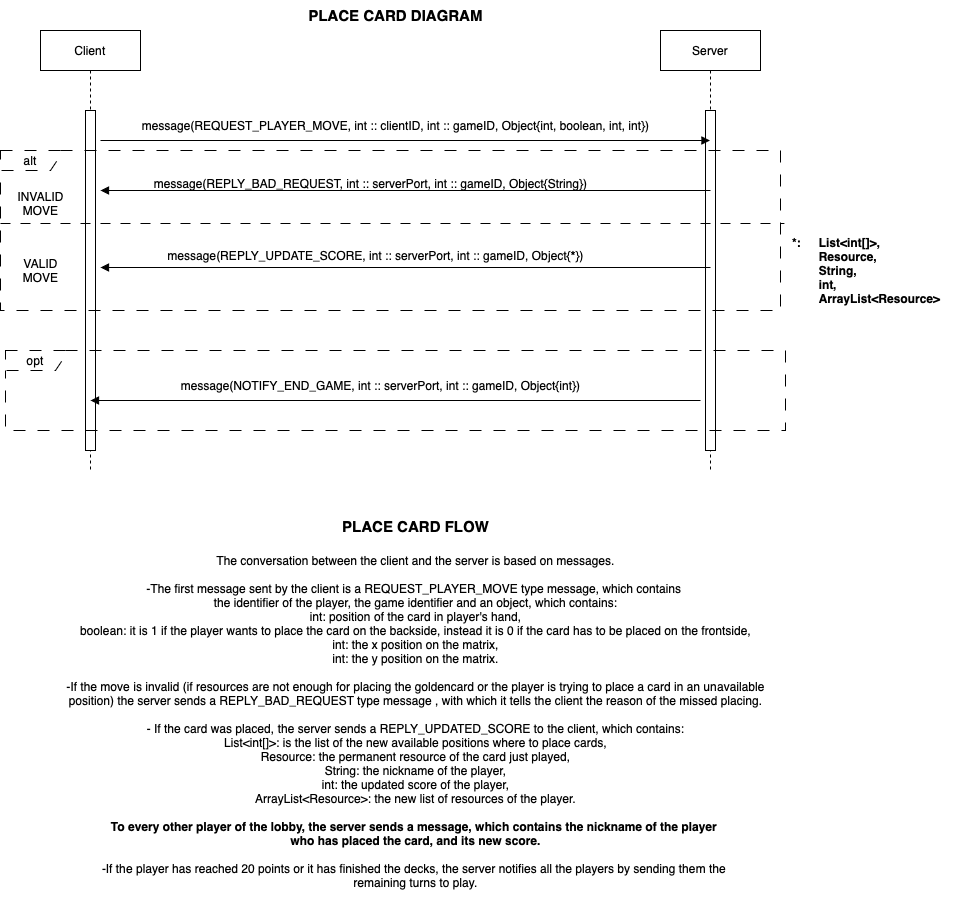

The diagram above was exported from draw.io. Its source (the exported page's mxGraphModel, read from the mxfile embedded in the PNG):
<mxGraphModel dx="954" dy="580" grid="1" gridSize="10" guides="1" tooltips="1" connect="1" arrows="1" fold="1" page="1" pageScale="1" pageWidth="850" pageHeight="1100" math="0" shadow="0">
  <root>
    <mxCell id="0" />
    <mxCell id="1" parent="0" />
    <mxCell id="7vOiy3u4Jm013k4Lr76E-5" value="Client" style="shape=umlLifeline;perimeter=lifelinePerimeter;whiteSpace=wrap;html=1;container=0;dropTarget=0;collapsible=0;recursiveResize=0;outlineConnect=0;portConstraint=eastwest;newEdgeStyle={&quot;edgeStyle&quot;:&quot;elbowEdgeStyle&quot;,&quot;elbow&quot;:&quot;vertical&quot;,&quot;curved&quot;:0,&quot;rounded&quot;:0};" vertex="1" parent="1">
      <mxGeometry x="50" y="40" width="100" height="440" as="geometry" />
    </mxCell>
    <mxCell id="7vOiy3u4Jm013k4Lr76E-6" value="" style="html=1;points=[];perimeter=orthogonalPerimeter;outlineConnect=0;targetShapes=umlLifeline;portConstraint=eastwest;newEdgeStyle={&quot;edgeStyle&quot;:&quot;elbowEdgeStyle&quot;,&quot;elbow&quot;:&quot;vertical&quot;,&quot;curved&quot;:0,&quot;rounded&quot;:0};" vertex="1" parent="7vOiy3u4Jm013k4Lr76E-5">
      <mxGeometry x="45" y="80" width="10" height="340" as="geometry" />
    </mxCell>
    <mxCell id="7vOiy3u4Jm013k4Lr76E-7" value="Server" style="shape=umlLifeline;perimeter=lifelinePerimeter;whiteSpace=wrap;html=1;container=0;dropTarget=0;collapsible=0;recursiveResize=0;outlineConnect=0;portConstraint=eastwest;newEdgeStyle={&quot;edgeStyle&quot;:&quot;elbowEdgeStyle&quot;,&quot;elbow&quot;:&quot;vertical&quot;,&quot;curved&quot;:0,&quot;rounded&quot;:0};" vertex="1" parent="1">
      <mxGeometry x="670" y="40" width="100" height="440" as="geometry" />
    </mxCell>
    <mxCell id="7vOiy3u4Jm013k4Lr76E-8" value="" style="html=1;points=[];perimeter=orthogonalPerimeter;outlineConnect=0;targetShapes=umlLifeline;portConstraint=eastwest;newEdgeStyle={&quot;edgeStyle&quot;:&quot;elbowEdgeStyle&quot;,&quot;elbow&quot;:&quot;vertical&quot;,&quot;curved&quot;:0,&quot;rounded&quot;:0};" vertex="1" parent="7vOiy3u4Jm013k4Lr76E-7">
      <mxGeometry x="45" y="80" width="10" height="340" as="geometry" />
    </mxCell>
    <mxCell id="7vOiy3u4Jm013k4Lr76E-10" value="" style="html=1;verticalAlign=bottom;labelBackgroundColor=none;endArrow=block;endFill=1;endSize=6;align=left;rounded=0;" edge="1" parent="1">
      <mxGeometry x="-1" relative="1" as="geometry">
        <mxPoint x="110" y="150" as="sourcePoint" />
        <mxPoint x="719.5" y="150" as="targetPoint" />
      </mxGeometry>
    </mxCell>
    <mxCell id="7vOiy3u4Jm013k4Lr76E-11" value="message(REQUEST_PLAYER_MOVE, int :: clientID, int :: gameID, Object{int, boolean, int, int})" style="text;html=1;align=center;verticalAlign=middle;resizable=0;points=[];autosize=1;strokeColor=none;fillColor=none;" vertex="1" parent="1">
      <mxGeometry x="140" y="120" width="530" height="30" as="geometry" />
    </mxCell>
    <mxCell id="7vOiy3u4Jm013k4Lr76E-12" value="&lt;b&gt;&lt;font style=&quot;font-size: 15px;&quot;&gt;PLACE CARD FLOW&lt;/font&gt;&lt;/b&gt;&lt;div&gt;&lt;b&gt;&lt;font style=&quot;font-size: 15px;&quot;&gt;&lt;br&gt;&lt;/font&gt;&lt;/b&gt;&lt;/div&gt;&lt;div&gt;&lt;font style=&quot;font-size: 12px;&quot;&gt;The conversation between the client and the server is based on messages.&lt;/font&gt;&lt;/div&gt;&lt;div&gt;&lt;font style=&quot;font-size: 12px;&quot;&gt;&lt;br&gt;&lt;/font&gt;&lt;/div&gt;&lt;div&gt;&lt;font style=&quot;font-size: 12px;&quot;&gt;-The first message sent by the client is a REQUEST_PLAYER_MOVE type message, which contains&amp;nbsp;&lt;/font&gt;&lt;/div&gt;&lt;div&gt;&lt;font style=&quot;font-size: 12px;&quot;&gt;the identifier of the player, the game identifier and an object, which contains:&lt;/font&gt;&lt;/div&gt;&lt;div&gt;&lt;font style=&quot;font-size: 12px;&quot;&gt;int: position of the card in player's hand,&lt;/font&gt;&lt;/div&gt;&lt;div&gt;&lt;font style=&quot;font-size: 12px;&quot;&gt;boolean: it is 1 if the player wants to place the card on the backside, instead it is 0 if the card has to be placed on the frontside,&lt;/font&gt;&lt;/div&gt;&lt;div&gt;&lt;font style=&quot;font-size: 12px;&quot;&gt;int: the x position on the matrix,&lt;/font&gt;&lt;/div&gt;&lt;div&gt;&lt;font style=&quot;font-size: 12px;&quot;&gt;int: the y position on the matrix.&lt;/font&gt;&lt;/div&gt;&lt;div&gt;&lt;font style=&quot;font-size: 12px;&quot;&gt;&lt;br&gt;&lt;/font&gt;&lt;/div&gt;&lt;div&gt;&lt;font style=&quot;font-size: 12px;&quot;&gt;-If the move is invalid (if resources are not enough for placing the goldencard or the player is trying to place a card in an unavailable&lt;/font&gt;&lt;/div&gt;&lt;div&gt;&lt;font style=&quot;font-size: 12px;&quot;&gt;position) the server sends a REPLY_BAD_REQUEST type message , with which it tells the client the reason of the missed placing.&lt;/font&gt;&lt;/div&gt;&lt;div&gt;&lt;br&gt;&lt;/div&gt;&lt;div&gt;- If the card was placed, the server sends a REPLY_UPDATED_SCORE to the client, which contains:&lt;/div&gt;&lt;div&gt;List&amp;lt;int[]&amp;gt;: is the list of the new available positions where to place cards,&lt;/div&gt;&lt;div&gt;Resource: the permanent resource of the card just played,&lt;/div&gt;&lt;div&gt;String: the nickname of the player,&lt;/div&gt;&lt;div&gt;int: the updated score of the player,&lt;/div&gt;&lt;div&gt;ArrayList&amp;lt;Resource&amp;gt;: the new list of resources of the player.&lt;/div&gt;&lt;div&gt;&lt;b&gt;&lt;br&gt;&lt;/b&gt;&lt;/div&gt;&lt;div&gt;&lt;b&gt;To every other player of the lobby, the server sends a message, which contains the nickname of the player&amp;nbsp;&lt;/b&gt;&lt;/div&gt;&lt;div&gt;&lt;b&gt;who has placed the card, and its new score.&lt;/b&gt;&lt;/div&gt;&lt;div&gt;&lt;br&gt;&lt;/div&gt;&lt;div&gt;-If the player has reached 20 points or it has finished the decks, the server notifies&lt;span style=&quot;white-space-collapse: preserve;&quot;&gt;&amp;nbsp;all the players by sending them the &lt;/span&gt;&lt;/div&gt;&lt;div&gt;&lt;span style=&quot;white-space-collapse: preserve;&quot;&gt;remaining turns to play.&lt;/span&gt;&lt;/div&gt;&lt;div&gt;&lt;br&gt;&lt;/div&gt;" style="text;html=1;align=center;verticalAlign=middle;resizable=0;points=[];autosize=1;strokeColor=none;fillColor=none;" vertex="1" parent="1">
      <mxGeometry x="65" y="520" width="720" height="400" as="geometry" />
    </mxCell>
    <mxCell id="7vOiy3u4Jm013k4Lr76E-13" value="alt" style="shape=umlFrame;whiteSpace=wrap;html=1;pointerEvents=0;recursiveResize=0;container=1;collapsible=0;width=60;dashed=1;dashPattern=12 12;height=20;" vertex="1" parent="1">
      <mxGeometry x="10" y="160" width="780" height="160" as="geometry" />
    </mxCell>
    <mxCell id="7vOiy3u4Jm013k4Lr76E-14" value="INVALID&lt;div&gt;MOVE&lt;/div&gt;" style="text;html=1;align=center;verticalAlign=middle;resizable=0;points=[];autosize=1;strokeColor=none;fillColor=none;" vertex="1" parent="7vOiy3u4Jm013k4Lr76E-13">
      <mxGeometry x="5" y="33" width="70" height="40" as="geometry" />
    </mxCell>
    <mxCell id="7vOiy3u4Jm013k4Lr76E-15" value="" style="endArrow=none;startArrow=none;endFill=0;startFill=0;endSize=8;html=1;verticalAlign=bottom;dashed=1;labelBackgroundColor=none;dashPattern=10 10;rounded=0;entryX=1.004;entryY=0.5;entryDx=0;entryDy=0;entryPerimeter=0;exitX=-0.001;exitY=0.5;exitDx=0;exitDy=0;exitPerimeter=0;" edge="1" parent="7vOiy3u4Jm013k4Lr76E-13">
      <mxGeometry width="160" relative="1" as="geometry">
        <mxPoint x="2.6645352591003757e-14" y="73" as="sourcePoint" />
        <mxPoint x="783.8999999999999" y="73" as="targetPoint" />
      </mxGeometry>
    </mxCell>
    <mxCell id="7vOiy3u4Jm013k4Lr76E-18" value="" style="html=1;verticalAlign=bottom;labelBackgroundColor=none;endArrow=block;endFill=1;endSize=6;align=left;rounded=0;" edge="1" parent="7vOiy3u4Jm013k4Lr76E-13">
      <mxGeometry x="-1" relative="1" as="geometry">
        <mxPoint x="710" y="117" as="sourcePoint" />
        <mxPoint x="100" y="117" as="targetPoint" />
      </mxGeometry>
    </mxCell>
    <mxCell id="7vOiy3u4Jm013k4Lr76E-19" value="message(REPLY_UPDATE_SCORE, int :: serverPort, int :: gameID, Object{&lt;b&gt;*&lt;/b&gt;})" style="text;html=1;align=center;verticalAlign=middle;resizable=0;points=[];autosize=1;strokeColor=none;fillColor=none;" vertex="1" parent="7vOiy3u4Jm013k4Lr76E-13">
      <mxGeometry x="155" y="90" width="440" height="30" as="geometry" />
    </mxCell>
    <mxCell id="7vOiy3u4Jm013k4Lr76E-21" value="VALID&lt;div&gt;MOVE&lt;/div&gt;" style="text;html=1;align=center;verticalAlign=middle;resizable=0;points=[];autosize=1;strokeColor=none;fillColor=none;" vertex="1" parent="7vOiy3u4Jm013k4Lr76E-13">
      <mxGeometry x="10" y="100" width="60" height="40" as="geometry" />
    </mxCell>
    <mxCell id="7vOiy3u4Jm013k4Lr76E-16" value="" style="html=1;verticalAlign=bottom;labelBackgroundColor=none;endArrow=block;endFill=1;endSize=6;align=left;rounded=0;" edge="1" parent="1">
      <mxGeometry x="-1" relative="1" as="geometry">
        <mxPoint x="720" y="200" as="sourcePoint" />
        <mxPoint x="110" y="200" as="targetPoint" />
      </mxGeometry>
    </mxCell>
    <mxCell id="7vOiy3u4Jm013k4Lr76E-17" value="message(REPLY_BAD_REQUEST, int :: serverPort, int :: gameID, Object{String})" style="text;html=1;align=center;verticalAlign=middle;resizable=0;points=[];autosize=1;strokeColor=none;fillColor=none;" vertex="1" parent="1">
      <mxGeometry x="150" y="178" width="460" height="30" as="geometry" />
    </mxCell>
    <mxCell id="7vOiy3u4Jm013k4Lr76E-20" value="&lt;b&gt;*: &amp;nbsp;&lt;span style=&quot;white-space: pre;&quot;&gt;&#09;&lt;/span&gt;List&amp;lt;int[]&amp;gt;,&amp;nbsp;&lt;/b&gt;&lt;div&gt;&lt;span style=&quot;white-space: pre;&quot;&gt;&lt;b&gt;&#09;Resource,&lt;/b&gt;&lt;/span&gt;&lt;/div&gt;&lt;div&gt;&lt;b&gt;&lt;span style=&quot;white-space: pre;&quot;&gt;&#09;&lt;/span&gt;String,&lt;/b&gt;&lt;/div&gt;&lt;div&gt;&lt;b&gt;&lt;span style=&quot;white-space: pre;&quot;&gt;&#09;int,&lt;/span&gt;&lt;br&gt;&lt;/b&gt;&lt;/div&gt;&lt;div&gt;&lt;span style=&quot;white-space: pre;&quot;&gt;&lt;span style=&quot;white-space: pre;&quot;&gt;&lt;b&gt;&#09;ArrayList&amp;lt;Resource&amp;gt;&lt;/b&gt;&lt;/span&gt;&lt;br&gt;&lt;/span&gt;&lt;/div&gt;" style="text;html=1;align=left;verticalAlign=middle;resizable=0;points=[];autosize=1;strokeColor=none;fillColor=none;" vertex="1" parent="1">
      <mxGeometry x="800" y="240" width="170" height="80" as="geometry" />
    </mxCell>
    <mxCell id="7vOiy3u4Jm013k4Lr76E-22" value="opt" style="shape=umlFrame;whiteSpace=wrap;html=1;pointerEvents=0;recursiveResize=0;container=1;collapsible=0;width=60;dashed=1;dashPattern=12 12;height=20;" vertex="1" parent="1">
      <mxGeometry x="15" y="360" width="780" height="80" as="geometry" />
    </mxCell>
    <mxCell id="7vOiy3u4Jm013k4Lr76E-25" value="" style="html=1;verticalAlign=bottom;labelBackgroundColor=none;endArrow=block;endFill=1;endSize=6;align=left;rounded=0;" edge="1" parent="7vOiy3u4Jm013k4Lr76E-22">
      <mxGeometry x="-1" relative="1" as="geometry">
        <mxPoint x="695" y="50" as="sourcePoint" />
        <mxPoint x="85" y="50" as="targetPoint" />
      </mxGeometry>
    </mxCell>
    <mxCell id="7vOiy3u4Jm013k4Lr76E-26" value="message(NOTIFY_END_GAME, int :: serverPort, int :: gameID, Object{int})" style="text;html=1;align=center;verticalAlign=middle;resizable=0;points=[];autosize=1;strokeColor=none;fillColor=none;" vertex="1" parent="7vOiy3u4Jm013k4Lr76E-22">
      <mxGeometry x="165" y="20" width="420" height="30" as="geometry" />
    </mxCell>
    <mxCell id="7vOiy3u4Jm013k4Lr76E-28" value="&lt;b&gt;&lt;font style=&quot;font-size: 15px;&quot;&gt;PLACE CARD DIAGRAM&lt;/font&gt;&lt;/b&gt;" style="text;html=1;align=center;verticalAlign=middle;resizable=0;points=[];autosize=1;strokeColor=none;fillColor=none;" vertex="1" parent="1">
      <mxGeometry x="305" y="10" width="200" height="30" as="geometry" />
    </mxCell>
  </root>
</mxGraphModel>